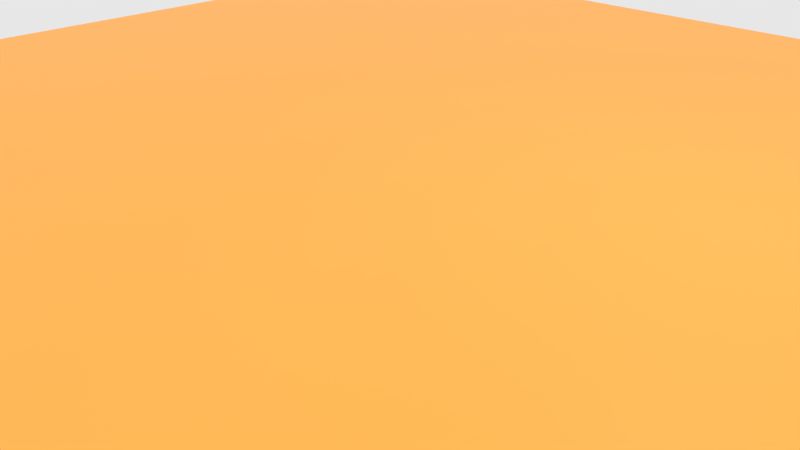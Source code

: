 # Source: desert01.blend  (saved by Blender 2.71.0; exported with 4.5.12 LTS)
import bpy
from mathutils import Matrix  # noqa: F401  (used for matrix-valued properties, if any)

bpy.ops.wm.read_factory_settings(use_empty=True)
scene = bpy.context.scene
scene.name = 'Scene'

# ---- collections
col_collection_1 = bpy.data.collections.new('Collection 1'); scene.collection.children.link(col_collection_1)

# ---- images (referenced by path relative to the original .blend; pixels are not part of the script)
import os
ASSET_DIR = os.environ.get("B2B_ASSET_DIR", "")  # directory of the original .blend (textures are referenced by path, not embedded)
HERE = os.path.dirname(os.path.abspath(__file__))  # packed textures are extracted next to this script under _unpacked/

def load_image(name, relpath, width, height, colorspace="sRGB"):
    """Load a texture the original file referenced (path relative to the .blend, or extracted next to this script)."""
    p = next((c for c in (os.path.join(HERE, relpath), os.path.join(ASSET_DIR, relpath)) if relpath and os.path.exists(c)), "")
    if p:
        img = bpy.data.images.load(p, check_existing=True)
        img.name = name
    else:  # same state as the original file: an image datablock whose file is absent (Cycles renders it pink)
        img = bpy.data.images.new(name, width, height)
        img.source = "FILE"
        img.filepath = "//" + (relpath or name)
    img.colorspace_settings.name = colorspace
    return img
img_soilbeach0092_2_s_jpg = load_image('SoilBeach0092_2_S.jpg', 'SourcesImages/SoilBeach0092_2_S.jpg', 1024, 1024, 'sRGB')
img_bruitnormalmap03_png_001 = load_image('BruitNormalMap03.PNG.001', 'BruitNormalMap03.PNG', 1024, 1024, 'sRGB')

# ---- materials (node trees are filled in below, after node groups)
mat_material_001 = bpy.data.materials.new('Material.001')
mat_material_001.alpha_threshold = 0.0
mat_material_001.roughness = 0.5
mat_material_001.line_color = (0.0, 0.0, 0.0, 1.0)
mat_neige = bpy.data.materials.new('Neige')
mat_neige.alpha_threshold = 0.0
mat_neige.roughness = 0.5
mat_neige.line_color = (0.0, 0.0, 0.0, 1.0)

# ---- node groups
ng_sh_advanceddiffuse = bpy.data.node_groups.new('SH_AdvancedDiffuse', 'ShaderNodeTree')
_s = ng_sh_advanceddiffuse.interface.new_socket(name='Diffuse', in_out='OUTPUT', socket_type='NodeSocketShader')
_s = ng_sh_advanceddiffuse.interface.new_socket(name='Color', in_out='INPUT', socket_type='NodeSocketColor')
_s.default_value = (1.0, 1.0, 1.0, 1.0)
_s = ng_sh_advanceddiffuse.interface.new_socket(name='Roughness', in_out='INPUT', socket_type='NodeSocketFloat')
_s.subtype = 'FACTOR'
_s.min_value = 0.0
_s.max_value = 1.0
_s = ng_sh_advanceddiffuse.interface.new_socket(name='GlossyColor', in_out='INPUT', socket_type='NodeSocketColor')
_s.default_value = (0.8, 0.8, 0.8, 1.0)
_s = ng_sh_advanceddiffuse.interface.new_socket(name='Glossyness', in_out='INPUT', socket_type='NodeSocketFloat')
_s.default_value = 0.5
_s.min_value = 0.0
_s.max_value = 1.0
_s = ng_sh_advanceddiffuse.interface.new_socket(name='GlossyRoughness', in_out='INPUT', socket_type='NodeSocketFloat')
_s.subtype = 'FACTOR'
_s.default_value = 0.2
_s.min_value = 0.0
_s.max_value = 1.0
_s = ng_sh_advanceddiffuse.interface.new_socket(name='FresnelBlend', in_out='INPUT', socket_type='NodeSocketFloat')
_s.default_value = 0.33
_s.min_value = 0.0
_s.max_value = 1.0
_s = ng_sh_advanceddiffuse.interface.new_socket(name='Normal', in_out='INPUT', socket_type='NodeSocketVector')
_s.min_value = -1.0
_s.max_value = 1.0
_s.hide_value = True
_N = ng_sh_advanceddiffuse.nodes; _L = ng_sh_advanceddiffuse.links
n0 = _N.new('NodeGroupOutput'); n0.name = 'Group Output'; n0.location = (479, 0)
n1 = _N.new('ShaderNodeMixShader'); n1.name = 'Mix Shader'; n1.location = (167, 12)
n2 = _N.new('NodeGroupInput'); n2.name = 'Group Input'; n2.location = (-613, -2)
n3 = _N.new('ShaderNodeBsdfDiffuse'); n3.name = 'Diffuse BSDF'; n3.location = (-251, 0)
n4 = _N.new('ShaderNodeBsdfAnisotropic'); n4.name = 'Glossy BSDF'; n4.location = (-251, -118)
n4.distribution = 'GGX'
n5 = _N.new('ShaderNodeMath'); n5.name = 'Math'; n5.location = (-61, 185)
n5.operation = 'MULTIPLY'
n6 = _N.new('ShaderNodeLayerWeight'); n6.name = 'Layer Weight'; n6.location = (-308, 180)
n7 = _N.new('ShaderNodeMath'); n7.name = 'Math.001'; n7.location = (0, 0)
n7.operation = 'POWER'
_L.new(n4.outputs[0], n1.inputs[2])
_L.new(n5.outputs[0], n1.inputs[0])
_L.new(n3.outputs[0], n1.inputs[1])
_L.new(n2.outputs[0], n3.inputs[0])
_L.new(n2.outputs[1], n3.inputs[1])
_L.new(n2.outputs[2], n4.inputs[0])
_L.new(n1.outputs[0], n0.inputs[0])
_L.new(n6.outputs[0], n5.inputs[0])
_L.new(n2.outputs[5], n6.inputs[0])
_L.new(n2.outputs[3], n5.inputs[1])
_L.new(n2.outputs[6], n4.inputs[4])
_L.new(n2.outputs[6], n3.inputs[2])
_L.new(n2.outputs[4], n7.inputs[0])
_L.new(n7.outputs[0], n4.inputs[1])
n0.is_active_output = True

# ---- material node trees
mat_material_001.use_nodes = True; mat_material_001.node_tree.nodes.clear()
_N = mat_material_001.node_tree.nodes; _L = mat_material_001.node_tree.links
n0 = _N.new('ShaderNodeOutputMaterial'); n0.name = 'Material Output'; n0.location = (702, 212)
n1 = _N.new('ShaderNodeMapping'); n1.name = 'Mapping.001'; n1.location = (-879, -190)
n1.inputs[2].default_value = (0.0, -0.0, 0.6981)
n1.inputs[3].default_value = (6.0, 6.0, 1.0)
n2 = _N.new('ShaderNodeMapping'); n2.name = 'Mapping'; n2.location = (-865, 155)
n2.vector_type = 'VECTOR'
n2.inputs[2].default_value = (0.0, -0.0, 0.6981)
n2.inputs[3].default_value = (10.0, 10.0, 1.0)
n3 = _N.new('ShaderNodeUVMap'); n3.name = 'UV Map'; n3.location = (-1332, 139)
n3.uv_map = 'UVMap'
n4 = _N.new('ShaderNodeTexImage'); n4.name = 'Image Texture'; n4.location = (-396, 135)
n4.width = 140
n4.image = img_soilbeach0092_2_s_jpg
n5 = _N.new('ShaderNodeTexImage'); n5.name = 'Image Texture.001'; n5.location = (-458, -172)
n5.width = 140
n5.image = img_soilbeach0092_2_s_jpg
n6 = _N.new('ShaderNodeMix'); n6.name = 'Mix.002'; n6.location = (-198, -201)
n6.data_type = 'RGBA'
n6.inputs[0].default_value = 0.0
n7 = _N.new('ShaderNodeMix'); n7.name = 'Mix'; n7.location = (-157, 73)
n7.data_type = 'RGBA'
n7.inputs[0].default_value = 0.3
n8 = _N.new('ShaderNodeMix'); n8.name = 'Mix.001'; n8.location = (731, -79)
n8.data_type = 'RGBA'
n8.blend_type = 'ADD'
n9 = _N.new('ShaderNodeGroup'); n9.name = 'Group'; n9.location = (21, 401)
n9.node_tree = ng_sh_advanceddiffuse
n9.inputs[0].default_value = (1.0, 0.4493, 0.0824, 1.0)
n9.inputs[1].default_value = 0.0
n9.inputs[2].default_value = (0.8, 0.8, 0.8, 1.0)
n9.inputs[3].default_value = 0.5
n9.inputs[4].default_value = 0.2
n9.inputs[5].default_value = 0.33
n9.inputs[6].default_value = (0.0, 0.0, 0.0)
n10 = _N.new('ShaderNodeTexWave'); n10.name = 'Wave Texture'; n10.location = (-240, 368)
n10.bands_direction = 'DIAGONAL'
n10.rings_direction = 'SPHERICAL'
n10.inputs[1].default_value = 50.0
n10.inputs[2].default_value = 7.5
n10.inputs[3].default_value = 10.0
n10.inputs[6].default_value = 1.571
n11 = _N.new('ShaderNodeDisplacement'); n11.name = 'Displacement'; n11.location = (0, 0)
n11.inputs[1].default_value = 0.0
n11.inputs[2].default_value = 0.1
_L.new(n4.outputs[0], n7.inputs[6])
_L.new(n2.outputs[0], n4.inputs[0])
_L.new(n3.outputs[0], n2.inputs[0])
_L.new(n1.outputs[0], n5.inputs[0])
_L.new(n3.outputs[0], n1.inputs[0])
_L.new(n7.outputs[2], n8.inputs[6])
_L.new(n5.outputs[0], n6.inputs[6])
_L.new(n6.outputs[2], n8.inputs[7])
_L.new(n9.outputs[0], n0.inputs[0])
_L.new(n8.outputs[2], n11.inputs[0])
_L.new(n11.outputs[0], n0.inputs[2])
n0.is_active_output = True
mat_neige.use_nodes = True; mat_neige.node_tree.nodes.clear()
_N = mat_neige.node_tree.nodes; _L = mat_neige.node_tree.links
n0 = _N.new('ShaderNodeMapping'); n0.name = 'Mapping'; n0.location = (-102, 143)
n0.vector_type = 'NORMAL'
n1 = _N.new('ShaderNodeUVMap'); n1.name = 'UV Map'; n1.location = (-1186, 11)
n1.uv_map = 'UVMap'
n2 = _N.new('ShaderNodeMapping'); n2.name = 'Mapping.001'; n2.location = (-924, 150)
n2.vector_type = 'VECTOR'
n2.inputs[3].default_value = (10.0, 10.0, 1.0)
n3 = _N.new('ShaderNodeTexImage'); n3.name = 'Image Texture'; n3.location = (-527, 135)
n3.width = 140
n3.image = img_bruitnormalmap03_png_001
n3.interpolation = 'Closest'
n4 = _N.new('ShaderNodeNormalMap'); n4.name = 'Normal Map'; n4.location = (-320, 20)
n4.uv_map = 'UVMap'
n5 = _N.new('ShaderNodeBsdfDiffuse'); n5.name = 'Diffuse BSDF'; n5.location = (278, 336)
n5.inputs[0].default_value = (1.0, 0.3392, 0.07508, 1.0)
n6 = _N.new('ShaderNodeMixShader'); n6.name = 'Mix Shader'; n6.location = (774, 480)
n7 = _N.new('ShaderNodeMapping'); n7.name = 'Mapping.002'; n7.location = (476, -205)
n7.inputs[2].default_value = (0.0, -0.0, 0.5236)
n7.inputs[3].default_value = (15.0, 15.0, 1.0)
n8 = _N.new('ShaderNodeUVMap'); n8.name = 'UV Map.001'; n8.location = (177, -301)
n8.uv_map = 'UVMap'
n9 = _N.new('ShaderNodeTexImage'); n9.name = 'Image Texture.001'; n9.location = (925, -44)
n9.width = 140
n9.image = img_soilbeach0092_2_s_jpg
n10 = _N.new('ShaderNodeBsdfDiffuse'); n10.name = 'Diffuse BSDF.001'; n10.location = (1181, 436)
n11 = _N.new('ShaderNodeOutputMaterial'); n11.name = 'Material Output'; n11.location = (1402, 329)
n12 = _N.new('ShaderNodeMix'); n12.name = 'Mix'; n12.location = (1156, 46)
n12.data_type = 'RGBA'
n12.inputs[0].default_value = 0.04545
n13 = _N.new('ShaderNodeAddShader'); n13.name = 'Add Shader'; n13.location = (528, 280)
n14 = _N.new('ShaderNodeMixShader'); n14.name = 'Mix Shader.002'; n14.location = (747, 284)
n14.inputs[0].default_value = 0.01
n15 = _N.new('ShaderNodeEmission'); n15.name = 'Emission.003'; n15.location = (739, 97)
n15.inputs[0].default_value = (0.292, 0.1633, 0.09279, 1.0)
n15.inputs[1].default_value = 5.0
n16 = _N.new('ShaderNodeEmission'); n16.name = 'Emission.002'; n16.location = (550, 129)
n16.inputs[0].default_value = (0.6815, 0.1974, 0.03899, 1.0)
n16.inputs[1].default_value = 5.0
n17 = _N.new('ShaderNodeLayerWeight'); n17.name = 'Layer Weight'; n17.location = (504, 487)
n17.inputs[0].default_value = 0.1
n18 = _N.new('ShaderNodeMixShader'); n18.name = 'Mix Shader.001'; n18.location = (973, 334)
n19 = _N.new('ShaderNodeBsdfAnisotropic'); n19.name = 'Glossy BSDF'; n19.location = (353, 127)
n19.distribution = 'GGX'
n19.inputs[0].default_value = (1.0, 1.0, 1.0, 1.0)
n19.inputs[1].default_value = 0.4472
n20 = _N.new('ShaderNodeDisplacement'); n20.name = 'Displacement'; n20.location = (0, 0)
n20.inputs[1].default_value = 0.0
n20.inputs[2].default_value = 0.1
_L.new(n3.outputs[0], n4.inputs[1])
_L.new(n4.outputs[0], n0.inputs[0])
_L.new(n0.outputs[0], n19.inputs[4])
_L.new(n2.outputs[0], n3.inputs[0])
_L.new(n1.outputs[0], n2.inputs[0])
_L.new(n16.outputs[0], n14.inputs[2])
_L.new(n5.outputs[0], n13.inputs[0])
_L.new(n13.outputs[0], n14.inputs[1])
_L.new(n19.outputs[0], n13.inputs[1])
_L.new(n7.outputs[0], n9.inputs[0])
_L.new(n8.outputs[0], n7.inputs[0])
_L.new(n9.outputs[0], n12.inputs[6])
_L.new(n12.outputs[2], n10.inputs[0])
_L.new(n14.outputs[0], n18.inputs[1])
_L.new(n18.outputs[0], n11.inputs[0])
_L.new(n17.outputs[0], n18.inputs[0])
_L.new(n15.outputs[0], n18.inputs[2])
_L.new(n12.outputs[2], n20.inputs[0])
_L.new(n20.outputs[0], n11.inputs[2])
n11.is_active_output = True

# ---- world
world_world = bpy.data.worlds.new('World'); scene.world = world_world
world_world.use_nodes = True; world_world.node_tree.nodes.clear()
_N = world_world.node_tree.nodes; _L = world_world.node_tree.links
n0 = _N.new('ShaderNodeOutputWorld'); n0.name = 'World Output'; n0.location = (300, 300)
n1 = _N.new('ShaderNodeBackground'); n1.name = 'Background'; n1.location = (10, 300)
n2 = _N.new('ShaderNodeTexSky'); n2.name = 'Sky Texture'; n2.location = (-364, 311)
n2.mute = True
n2.sky_type = 'HOSEK_WILKIE'
n2.sun_direction = (-0.4154, 0.04615, 0.9085)
n2.sun_elevation = 1.571
_L.new(n1.outputs[0], n0.inputs[0])
_L.new(n2.outputs[0], n1.inputs[0])
n0.is_active_output = True
world_world.color = (0.05088, 0.05088, 0.05088)
world_world.use_sun_shadow = False
world_world.sun_shadow_jitter_overblur = 0.0
world_world.cycles.sampling_method = 'MANUAL'
world_world.cycles.sample_map_resolution = 256

# ---- cameras
cam_camera = bpy.data.cameras.new('Camera')
cam_camera.clip_end = 100.0
cam_camera.lens = 35.0
cam_camera.sensor_width = 32.0
cam_camera.sensor_height = 18.0
cam_camera.ortho_scale = 7.314
cam_camera.dof.focus_distance = 0.0

# ---- lights
light_sun = bpy.data.lights.new('Sun', 'SUN')
light_sun.color = (1.0, 0.7273, 0.4381)
light_sun.transmission_factor = 0.0
light_sun.angle = 0.1993
light_sun.energy = 1.0
light_sun.shadow_buffer_clip_start = 0.5
light_sun.shadow_soft_size = 0.1
light_sun.shadow_cascade_max_distance = 1000.0
light_sun.cycles.use_multiple_importance_sampling = False
light_lamp = bpy.data.lights.new('Lamp', 'POINT')
light_lamp.transmission_factor = 0.0
light_lamp.cutoff_distance = 30.0
light_lamp.energy = 100.0
light_lamp.shadow_buffer_clip_start = 1.001
light_lamp.shadow_soft_size = 0.1
light_lamp.shadow_maximum_resolution = 0.006
light_lamp.use_absolute_resolution = True
light_lamp.cycles.use_multiple_importance_sampling = False

# ---- meshes
me_cube_002 = bpy.data.meshes.new('Cube.002')
me_cube_002.from_pydata([(-1.0, -1.0, -1.0), (-1.0, 1.0, -1.0), (1.0, 1.0, -1.0), (1.0, -1.0, -1.0), (-1.0, -1.0, 1.0), (-1.0, 1.0, 1.0), (1.0, 1.0, 1.0), (1.0, -1.0, 1.0)], [], [(4, 5, 1, 0), (5, 6, 2, 1), (6, 7, 3, 2), (7, 4, 0, 3), (0, 1, 2, 3), (7, 6, 5, 4)])
me_cube_002.use_remesh_preserve_volume = False
me_cube_002.use_remesh_preserve_attributes = False
me_cube_002.use_mirror_vertex_groups = False
me_cube_002.update()
me_cube_001 = bpy.data.meshes.new('Cube.001')
me_cube_001.from_pydata([(1.0, 1.0, -1.0), (1.0, -1.0, -1.0), (-1.0, -1.0, -1.0), (-1.0, 1.0, -1.0), (1.0, 1.0, 1.0), (1.0, -1.0, 1.0), (-1.0, -1.0, 1.0), (-1.0, 1.0, 1.0)], [], [(0, 1, 2, 3), (4, 7, 6, 5), (0, 4, 5, 1), (1, 5, 6, 2), (2, 6, 7, 3), (4, 0, 3, 7)])
_uv = me_cube_001.uv_layers.new(name='UVMap')
_uv.uv.foreach_set('vector', [0.7169, 1.17, 0.7202, 0.6516, 1.238, 0.6549, 1.235, 1.173, 0.2023, 0.6483, 0.7202, 0.6516, 0.7169, 1.17, 0.199, 1.166, 0.2056, 0.1305, 0.2023, 0.6483, -0.3156, 0.645, -0.3123, 0.1272, 0.199, 1.166, -0.3189, 1.163, -0.3156, 0.645, 0.2023, 0.6483, 0.2089, -0.3874, 0.2056, 0.1305, -0.3123, 0.1272, -0.3089, -0.3907, 0.2023, 0.6483, 0.2056, 0.1305, 0.7235, 0.1338, 0.7202, 0.6516])
_uv.active_render = True
_uv = me_cube_001.uv_layers.new(name='UVMap.001')
_uv.uv.foreach_set('vector', [2.253, 5.818, 2.276, 2.208, 5.887, 2.231, 5.864, 5.841, -1.334, 2.185, 2.276, 2.208, 2.253, 5.818, -1.357, 5.795, -1.311, -1.426, -1.334, 2.185, -4.945, 2.162, -4.922, -1.449, -1.357, 5.795, -4.968, 5.772, -4.945, 2.162, -1.334, 2.185, -1.288, -5.036, -1.311, -1.426, -4.922, -1.449, -4.899, -5.059, -1.334, 2.185, -1.311, -1.426, 2.299, -1.403, 2.276, 2.208])
me_cube_001.materials.append(mat_material_001)
me_cube_001.use_remesh_preserve_volume = False
me_cube_001.use_remesh_preserve_attributes = False
me_cube_001.use_mirror_vertex_groups = False
me_cube_001.update()
me_cube = bpy.data.meshes.new('Cube')
me_cube.from_pydata([(1.0, 1.0, 1.0), (1.0, -1.0, 1.0), (-1.0, -1.0, 1.0), (-1.0, 1.0, 1.0)], [], [(0, 3, 2, 1)])
_uv = me_cube.uv_layers.new(name='UVMap')
_uv.uv.foreach_set('vector', [0.2023, 0.6483, 0.7202, 0.6516, 0.7169, 1.17, 0.199, 1.166])
_uv.active_render = True
_uv = me_cube.uv_layers.new(name='UVMap.001')
_uv.uv.foreach_set('vector', [-1.334, 2.185, 2.276, 2.208, 2.253, 5.818, -1.357, 5.795])
me_cube.materials.append(mat_neige)
me_cube.use_remesh_preserve_volume = False
me_cube.use_remesh_preserve_attributes = False
me_cube.use_mirror_vertex_groups = False
me_cube.update()

# ---- objects
ob_cube_002 = bpy.data.objects.new('Cube.002', me_cube_002)
ob_cube_001 = bpy.data.objects.new('Cube.001', me_cube_001)
ob_sun = bpy.data.objects.new('Sun', light_sun)
ob_cube = bpy.data.objects.new('Cube', me_cube)
ob_lamp = bpy.data.objects.new('Lamp', light_lamp)
ob_camera = bpy.data.objects.new('Camera', cam_camera)

# ---- transforms, parenting, visibility, modifiers, constraints
ob_cube_002.location = (0.0, 0.0, 0.7678)
ob_cube_002.scale = (0.5576, 0.5576, 0.5576)
ob_cube_002.lineart.crease_threshold = 0.0
ob_cube_001.location = (0.0, 0.0, 0.0)
ob_cube_001.scale = (8.182, 8.182, 1.0)
ob_cube_001.lock_rotations_4d = False
ob_cube_001.empty_display_type = 'ARROWS'
ob_cube_001.hide_viewport = True
ob_cube_001.lineart.crease_threshold = 0.0
_vg = ob_cube_001.vertex_groups.new(name='Hauts')
_vg.add([4, 5, 6, 7], 1.0, 'REPLACE')
_m = ob_cube_001.modifiers.new('Subsurf', 'SUBSURF')
_m.uv_smooth = 'PRESERVE_CORNERS'
_m.subdivision_type = 'SIMPLE'
_m.levels = 6
_m.render_levels = 6
_m.show_only_control_edges = False
_m = ob_cube_001.modifiers.new('Displace', 'DISPLACE')
_m.vertex_group = 'Hauts'
_m.mid_level = 0.8
_m.strength = 2.0
_m.direction = 'Z'
_m.texture_coords = 'UV'
_m.uv_layer = 'UVMap'
_m = ob_cube_001.modifiers.new('Displace.002', 'DISPLACE')
_m.vertex_group = 'Hauts'
_m.strength = 0.05
_m.direction = 'Z'
_m.texture_coords = 'UV'
_m.uv_layer = 'UVMap.001'
_m = ob_cube_001.modifiers.new('Displace.003', 'DISPLACE')
_m.vertex_group = 'Hauts'
_m.strength = 0.3
_m.direction = 'Z'
_m = ob_cube_001.modifiers.new('Subsurf.001', 'SUBSURF')
_m.uv_smooth = 'PRESERVE_CORNERS'
_m.quality = 2
_m.show_only_control_edges = False
_m.use_creases = False
ob_sun.location = (-2.394, -18.91, -3.474)
ob_sun.lineart.crease_threshold = 0.0
ob_cube.location = (0.0, 0.0, 0.0)
ob_cube.scale = (8.182, 8.182, 1.0)
ob_cube.lock_rotations_4d = False
ob_cube.empty_display_type = 'ARROWS'
ob_cube.lineart.crease_threshold = 0.0
_vg = ob_cube.vertex_groups.new(name='Hauts')
_vg.add([0, 1, 2, 3], 1.0, 'REPLACE')
_m = ob_cube.modifiers.new('Subsurf', 'SUBSURF')
_m.uv_smooth = 'PRESERVE_CORNERS'
_m.subdivision_type = 'SIMPLE'
_m.levels = 6
_m.render_levels = 6
_m.show_only_control_edges = False
_m = ob_cube.modifiers.new('Displace', 'DISPLACE')
_m.vertex_group = 'Hauts'
_m.mid_level = 0.8
_m.strength = 2.0
_m.direction = 'Z'
_m.texture_coords = 'UV'
_m.uv_layer = 'UVMap'
_m = ob_cube.modifiers.new('Displace.002', 'DISPLACE')
_m.vertex_group = 'Hauts'
_m.strength = 0.1
_m.direction = 'Z'
_m.texture_coords = 'UV'
_m.uv_layer = 'UVMap.001'
_m = ob_cube.modifiers.new('Subsurf.001', 'SUBSURF')
_m.show_render = False
_m.uv_smooth = 'PRESERVE_CORNERS'
_m.quality = 2
_m.levels = 2
_m.show_only_control_edges = False
_m.use_creases = False
ob_lamp.location = (4.076, 1.005, 5.904)
ob_lamp.rotation_euler = (0.6503, 0.05522, 1.866)
ob_lamp.lock_rotations_4d = False
ob_lamp.empty_display_type = 'ARROWS'
ob_lamp.color = (0.0, 0.0, 0.0, 0.0)
ob_lamp.lineart.crease_threshold = 0.0
ob_camera.location = (7.481, -6.508, 5.344)
ob_camera.rotation_euler = (1.109, 0.01082, 0.8149)
ob_camera.lock_rotations_4d = False
ob_camera.empty_display_type = 'ARROWS'
ob_camera.color = (0.0, 0.0, 0.0, 0.0)
ob_camera.display_type = 'WIRE'
ob_camera.lineart.crease_threshold = 0.0

# ---- collection membership
col_collection_1.objects.link(ob_cube_002)
col_collection_1.objects.link(ob_cube_001)
col_collection_1.objects.link(ob_sun)
col_collection_1.objects.link(ob_cube)
col_collection_1.objects.link(ob_lamp)
col_collection_1.objects.link(ob_camera)

# ---- scene / render settings (as saved in the file)
scene.camera = ob_camera
scene.frame_start = 1; scene.frame_end = 250; scene.frame_set(1)
scene.render.engine = 'CYCLES'
scene.render.resolution_percentage = 50
scene.render.dither_intensity = 0.0
scene.cycles.use_denoising = False
scene.cycles.samples = 10
scene.cycles.sampling_pattern = 'TABULATED_SOBOL'
scene.cycles.light_sampling_threshold = 0.0
scene.cycles.use_adaptive_sampling = False
scene.cycles.use_light_tree = False
scene.cycles.blur_glossy = 0.0
scene.cycles.volume_bounces = 1
scene.cycles.pixel_filter_type = 'GAUSSIAN'
scene.cycles.sample_clamp_indirect = 0.0
scene.view_settings.view_transform = 'Standard'
bpy.context.view_layer.update()
